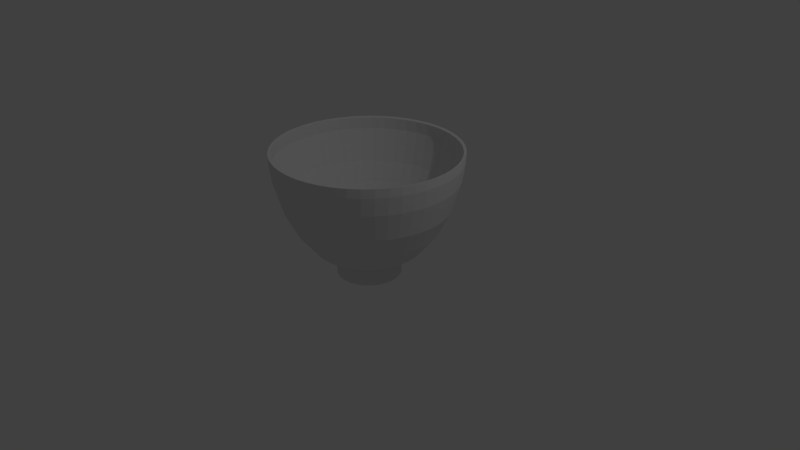 # Source: chawan4.blend  (saved by Blender 2.78.0; exported with 4.5.12 LTS)
import bpy
from mathutils import Matrix  # noqa: F401  (used for matrix-valued properties, if any)

bpy.ops.wm.read_factory_settings(use_empty=True)
scene = bpy.context.scene
scene.name = 'Scene'

# ---- collections
col_collection_1 = bpy.data.collections.new('Collection 1'); scene.collection.children.link(col_collection_1)

# ---- world
world_world = bpy.data.worlds.new('World'); scene.world = world_world
world_world.color = (0.05088, 0.05088, 0.05088)
world_world.use_sun_shadow = False
world_world.sun_shadow_jitter_overblur = 0.0
world_world.cycles.sampling_method = 'MANUAL'

# ---- cameras
cam_camera = bpy.data.cameras.new('Camera')
cam_camera.clip_end = 100.0
cam_camera.lens = 35.0
cam_camera.sensor_width = 32.0
cam_camera.sensor_height = 18.0
cam_camera.ortho_scale = 7.314
cam_camera.dof.focus_distance = 0.0
cam_camera.dof.aperture_fstop = 128.0

# ---- lights
light_lamp = bpy.data.lights.new('Lamp', 'POINT')
light_lamp.transmission_factor = 0.0
light_lamp.cutoff_distance = 30.0
light_lamp.energy = 100.0
light_lamp.shadow_buffer_clip_start = 1.001
light_lamp.shadow_soft_size = 0.1
light_lamp.shadow_maximum_resolution = 0.006
light_lamp.use_absolute_resolution = True

# ---- meshes
me_torus = bpy.data.meshes.new('Torus')
me_torus.from_pydata([(1.167, -9.687e-09, -0.1641), (1.201, -2.692e-09, 0.06836), (1.204, -1.491e-09, 0.1844), (1.169, -3.281e-09, 0.1724), (1.179, -8.438e-09, 0.0168), (0.8549, -4.838e-08, -0.8559), (0.7237, -4.702e-08, -1.037), (0.521, -3.819e-08, -1.191), (0.2911, -2.309e-08, -1.279), (0.00337, -6.969e-11, -1.4), (0.09746, -1.926e-08, -1.373), (0.2348, -3.057e-08, -1.324), (1.157, 0.1523, -0.1641), (1.191, 0.1568, 0.06836), (1.194, 0.1571, 0.1844), (1.159, 0.1526, 0.1724), (1.169, 0.1539, 0.0168), (0.8476, 0.1116, -0.8559), (0.7175, 0.09447, -1.037), (0.5166, 0.06801, -1.191), (0.2886, 0.038, -1.279), (0.003341, 0.0004398, -1.4), (0.09662, 0.01272, -1.373), (0.2327, 0.03064, -1.324), (1.127, 0.302, -0.1641), (1.16, 0.3109, 0.06836), (1.163, 0.3116, 0.1844), (1.13, 0.3027, 0.1724), (1.139, 0.3052, 0.0168), (0.8258, 0.2213, -0.8559), (0.6991, 0.1873, -1.037), (0.5033, 0.1349, -1.191), (0.2812, 0.07534, -1.279), (0.003255, 0.0008721, -1.4), (0.09414, 0.02522, -1.373), (0.2268, 0.06076, -1.324), (1.078, 0.4466, -0.1641), (1.11, 0.4596, 0.06836), (1.112, 0.4607, 0.1844), (1.08, 0.4475, 0.1724), (1.09, 0.4513, 0.0168), (0.7898, 0.3272, -0.8559), (0.6686, 0.277, -1.037), (0.4814, 0.1994, -1.191), (0.2689, 0.1114, -1.279), (0.003113, 0.00129, -1.4), (0.09004, 0.0373, -1.373), (0.2169, 0.08984, -1.324), (1.011, 0.5835, -0.1641), (1.04, 0.6006, 0.06836), (1.043, 0.6019, 0.1844), (1.013, 0.5847, 0.1724), (1.021, 0.5896, 0.0168), (0.7404, 0.4275, -0.8559), (0.6268, 0.3619, -1.037), (0.4512, 0.2605, -1.191), (0.2521, 0.1456, -1.279), (0.002918, 0.001685, -1.4), (0.0844, 0.04873, -1.373), (0.2033, 0.1174, -1.324), (0.9258, 0.7104, -0.1641), (0.9529, 0.7312, 0.06836), (0.9551, 0.7329, 0.1844), (0.9278, 0.7119, 0.1724), (0.9356, 0.7179, 0.0168), (0.6782, 0.5204, -0.8559), (0.5742, 0.4406, -1.037), (0.4134, 0.3172, -1.191), (0.231, 0.1772, -1.279), (0.002673, 0.002051, -1.4), (0.07732, 0.05933, -1.373), (0.1862, 0.1429, -1.324), (0.8251, 0.8251, -0.1641), (0.8493, 0.8493, 0.06836), (0.8513, 0.8513, 0.1844), (0.8269, 0.8269, 0.1724), (0.8339, 0.8339, 0.0168), (0.6045, 0.6045, -0.8559), (0.5118, 0.5118, -1.037), (0.3684, 0.3684, -1.191), (0.2058, 0.2058, -1.279), (0.002383, 0.002383, -1.4), (0.06891, 0.06891, -1.373), (0.166, 0.166, -1.324), (0.7104, 0.9258, -0.1641), (0.7312, 0.9529, 0.06836), (0.7329, 0.9551, 0.1844), (0.7119, 0.9278, 0.1724), (0.7179, 0.9356, 0.0168), (0.5204, 0.6782, -0.8559), (0.4406, 0.5742, -1.037), (0.3172, 0.4134, -1.191), (0.1772, 0.231, -1.279), (0.002051, 0.002673, -1.4), (0.05933, 0.07732, -1.373), (0.1429, 0.1862, -1.324), (0.5835, 1.011, -0.1641), (0.6006, 1.04, 0.06836), (0.6019, 1.043, 0.1844), (0.5847, 1.013, 0.1724), (0.5896, 1.021, 0.0168), (0.4275, 0.7404, -0.8559), (0.3619, 0.6268, -1.037), (0.2605, 0.4512, -1.191), (0.1456, 0.2521, -1.279), (0.001685, 0.002918, -1.4), (0.04873, 0.0844, -1.373), (0.1174, 0.2033, -1.324), (0.4466, 1.078, -0.1641), (0.4596, 1.11, 0.06836), (0.4607, 1.112, 0.1844), (0.4475, 1.08, 0.1724), (0.4513, 1.09, 0.0168), (0.3272, 0.7898, -0.8559), (0.277, 0.6686, -1.037), (0.1994, 0.4814, -1.191), (0.1114, 0.2689, -1.279), (0.00129, 0.003113, -1.4), (0.0373, 0.09004, -1.373), (0.08984, 0.2169, -1.324), (0.302, 1.127, -0.1641), (0.3109, 1.16, 0.06836), (0.3116, 1.163, 0.1844), (0.3027, 1.13, 0.1724), (0.3052, 1.139, 0.0168), (0.2213, 0.8258, -0.8559), (0.1873, 0.6991, -1.037), (0.1349, 0.5033, -1.191), (0.07534, 0.2812, -1.279), (0.0008721, 0.003255, -1.4), (0.02522, 0.09414, -1.373), (0.06076, 0.2268, -1.324), (0.1523, 1.157, -0.1641), (0.1568, 1.191, 0.06836), (0.1571, 1.194, 0.1844), (0.1526, 1.159, 0.1724), (0.1539, 1.169, 0.0168), (0.1116, 0.8476, -0.8559), (0.09447, 0.7175, -1.037), (0.06801, 0.5166, -1.191), (0.038, 0.2886, -1.279), (0.0004398, 0.003341, -1.4), (0.01272, 0.09662, -1.373), (0.03064, 0.2327, -1.324), (5.036e-08, 1.167, -0.1641), (1.168e-07, 1.201, 0.06836), (1.302e-07, 1.204, 0.1844), (1.102e-07, 1.169, 0.1724), (1.39e-07, 1.179, 0.0168), (6.991e-08, 0.8549, -0.8559), (8.44e-08, 0.7237, -1.037), (2.84e-08, 0.521, -1.191), (-1.159e-08, 0.2911, -1.279), (4.716e-10, 0.00337, -1.4), (-2.419e-08, 0.09746, -1.373), (-2.925e-08, 0.2348, -1.324), (-0.1523, 1.157, -0.1641), (-0.1568, 1.191, 0.06836), (-0.1571, 1.194, 0.1844), (-0.1526, 1.159, 0.1724), (-0.1539, 1.169, 0.0168), (-0.1116, 0.8476, -0.8559), (-0.09447, 0.7175, -1.037), (-0.06801, 0.5166, -1.191), (-0.038, 0.2886, -1.279), (-0.0004398, 0.003341, -1.4), (-0.01272, 0.09662, -1.373), (-0.03064, 0.2327, -1.324), (-0.302, 1.127, -0.1641), (-0.3109, 1.16, 0.06836), (-0.3116, 1.163, 0.1844), (-0.3027, 1.13, 0.1724), (-0.3052, 1.139, 0.0168), (-0.2213, 0.8258, -0.8559), (-0.1873, 0.6991, -1.037), (-0.1349, 0.5033, -1.191), (-0.07534, 0.2812, -1.279), (-0.0008721, 0.003255, -1.4), (-0.02522, 0.09414, -1.373), (-0.06076, 0.2268, -1.324), (-0.4466, 1.078, -0.1641), (-0.4596, 1.11, 0.06836), (-0.4607, 1.112, 0.1844), (-0.4475, 1.08, 0.1724), (-0.4513, 1.09, 0.0168), (-0.3272, 0.7898, -0.8559), (-0.277, 0.6686, -1.037), (-0.1994, 0.4814, -1.191), (-0.1114, 0.2689, -1.279), (-0.00129, 0.003113, -1.4), (-0.0373, 0.09004, -1.373), (-0.08984, 0.2169, -1.324), (-0.5835, 1.011, -0.1641), (-0.6006, 1.04, 0.06836), (-0.6019, 1.043, 0.1844), (-0.5847, 1.013, 0.1724), (-0.5896, 1.021, 0.0168), (-0.4275, 0.7404, -0.8559), (-0.3619, 0.6268, -1.037), (-0.2605, 0.4512, -1.191), (-0.1456, 0.2521, -1.279), (-0.001685, 0.002918, -1.4), (-0.04873, 0.0844, -1.373), (-0.1174, 0.2033, -1.324), (-0.7104, 0.9258, -0.1641), (-0.7312, 0.9529, 0.06836), (-0.7329, 0.9551, 0.1844), (-0.7119, 0.9278, 0.1724), (-0.7179, 0.9356, 0.0168), (-0.5204, 0.6782, -0.8559), (-0.4406, 0.5742, -1.037), (-0.3172, 0.4134, -1.191), (-0.1772, 0.231, -1.279), (-0.002051, 0.002673, -1.4), (-0.05933, 0.07732, -1.373), (-0.1429, 0.1862, -1.324), (-0.8251, 0.8251, -0.1641), (-0.8493, 0.8493, 0.06836), (-0.8513, 0.8513, 0.1844), (-0.8269, 0.8269, 0.1724), (-0.8339, 0.8339, 0.0168), (-0.6045, 0.6045, -0.8559), (-0.5118, 0.5118, -1.037), (-0.3684, 0.3684, -1.191), (-0.2058, 0.2058, -1.279), (-0.002383, 0.002383, -1.4), (-0.06891, 0.06891, -1.373), (-0.166, 0.166, -1.324), (-0.9258, 0.7104, -0.1641), (-0.9529, 0.7312, 0.06836), (-0.9551, 0.7329, 0.1844), (-0.9278, 0.7119, 0.1724), (-0.9356, 0.7179, 0.0168), (-0.6782, 0.5204, -0.8559), (-0.5742, 0.4406, -1.037), (-0.4134, 0.3172, -1.191), (-0.231, 0.1772, -1.279), (-0.002673, 0.002051, -1.4), (-0.07732, 0.05933, -1.373), (-0.1862, 0.1429, -1.324), (-1.011, 0.5835, -0.1641), (-1.04, 0.6006, 0.06836), (-1.043, 0.6019, 0.1844), (-1.013, 0.5847, 0.1724), (-1.021, 0.5896, 0.0168), (-0.7404, 0.4275, -0.8559), (-0.6268, 0.3619, -1.037), (-0.4512, 0.2605, -1.191), (-0.2521, 0.1456, -1.279), (-0.002918, 0.001685, -1.4), (-0.0844, 0.04873, -1.373), (-0.2033, 0.1174, -1.324), (-1.078, 0.4466, -0.1641), (-1.11, 0.4596, 0.06836), (-1.112, 0.4607, 0.1844), (-1.08, 0.4475, 0.1724), (-1.09, 0.4513, 0.0168), (-0.7898, 0.3272, -0.8559), (-0.6686, 0.277, -1.037), (-0.4814, 0.1994, -1.191), (-0.2689, 0.1114, -1.279), (-0.003113, 0.00129, -1.4), (-0.09004, 0.0373, -1.373), (-0.2169, 0.08984, -1.324), (-1.127, 0.302, -0.1641), (-1.16, 0.3109, 0.06836), (-1.163, 0.3116, 0.1844), (-1.13, 0.3027, 0.1724), (-1.139, 0.3052, 0.0168), (-0.8258, 0.2213, -0.8559), (-0.6991, 0.1873, -1.037), (-0.5033, 0.1349, -1.191), (-0.2812, 0.07534, -1.279), (-0.003255, 0.0008721, -1.4), (-0.09414, 0.02522, -1.373), (-0.2268, 0.06076, -1.324), (-1.157, 0.1523, -0.1641), (-1.191, 0.1568, 0.06836), (-1.194, 0.1571, 0.1844), (-1.159, 0.1526, 0.1724), (-1.169, 0.1539, 0.0168), (-0.8476, 0.1116, -0.8559), (-0.7175, 0.09447, -1.037), (-0.5166, 0.06801, -1.191), (-0.2886, 0.038, -1.279), (-0.003341, 0.0004398, -1.4), (-0.09663, 0.01272, -1.373), (-0.2327, 0.03064, -1.324), (-1.167, 9.233e-08, -0.1641), (-1.201, 1.023e-07, 0.06836), (-1.204, 1.038e-07, 0.1844), (-1.169, 9.896e-08, 0.1724), (-1.179, 9.466e-08, 0.0168), (-0.8549, 2.636e-08, -0.8559), (-0.7237, 1.626e-08, -1.037), (-0.521, 7.366e-09, -1.191), (-0.2911, 2.363e-09, -1.279), (-0.00337, 2.249e-10, -1.4), (-0.09746, -1.074e-08, -1.373), (-0.2348, -1.005e-08, -1.324), (-1.157, -0.1523, -0.1641), (-1.191, -0.1568, 0.06836), (-1.194, -0.1571, 0.1844), (-1.159, -0.1526, 0.1724), (-1.169, -0.1539, 0.0168), (-0.8476, -0.1116, -0.8559), (-0.7175, -0.09447, -1.037), (-0.5166, -0.06801, -1.191), (-0.2886, -0.038, -1.279), (-0.003341, -0.0004398, -1.4), (-0.09663, -0.01272, -1.373), (-0.2327, -0.03064, -1.324), (-1.127, -0.302, -0.1641), (-1.16, -0.3109, 0.06836), (-1.163, -0.3116, 0.1844), (-1.13, -0.3027, 0.1724), (-1.139, -0.3052, 0.0168), (-0.8258, -0.2213, -0.8559), (-0.6991, -0.1873, -1.037), (-0.5033, -0.1349, -1.191), (-0.2812, -0.07534, -1.279), (-0.003255, -0.0008721, -1.4), (-0.09414, -0.02522, -1.373), (-0.2268, -0.06076, -1.324), (-1.078, -0.4466, -0.1641), (-1.11, -0.4596, 0.06836), (-1.112, -0.4607, 0.1844), (-1.08, -0.4475, 0.1724), (-1.09, -0.4513, 0.0168), (-0.7898, -0.3272, -0.8559), (-0.6686, -0.277, -1.037), (-0.4814, -0.1994, -1.191), (-0.2689, -0.1114, -1.279), (-0.003113, -0.00129, -1.4), (-0.09004, -0.0373, -1.373), (-0.2169, -0.08984, -1.324), (-1.011, -0.5835, -0.1641), (-1.04, -0.6006, 0.06836), (-1.043, -0.6019, 0.1844), (-1.013, -0.5847, 0.1724), (-1.021, -0.5896, 0.0168), (-0.7404, -0.4275, -0.8559), (-0.6268, -0.3619, -1.037), (-0.4512, -0.2605, -1.191), (-0.2521, -0.1456, -1.279), (-0.002918, -0.001685, -1.4), (-0.0844, -0.04873, -1.373), (-0.2033, -0.1174, -1.324), (-0.9258, -0.7104, -0.1641), (-0.9529, -0.7312, 0.06836), (-0.9551, -0.7329, 0.1844), (-0.9278, -0.7119, 0.1724), (-0.9356, -0.7179, 0.0168), (-0.6782, -0.5204, -0.8559), (-0.5742, -0.4406, -1.037), (-0.4134, -0.3172, -1.191), (-0.231, -0.1772, -1.279), (-0.002673, -0.002051, -1.4), (-0.07732, -0.05933, -1.373), (-0.1862, -0.1429, -1.324), (-0.8251, -0.8251, -0.1641), (-0.8493, -0.8493, 0.06836), (-0.8513, -0.8513, 0.1844), (-0.8269, -0.8269, 0.1724), (-0.8339, -0.8339, 0.0168), (-0.6045, -0.6045, -0.8559), (-0.5118, -0.5118, -1.037), (-0.3684, -0.3684, -1.191), (-0.2058, -0.2058, -1.279), (-0.002383, -0.002383, -1.4), (-0.06891, -0.06891, -1.373), (-0.166, -0.166, -1.324), (-0.7104, -0.9258, -0.1641), (-0.7312, -0.9529, 0.06836), (-0.7329, -0.9551, 0.1844), (-0.7119, -0.9278, 0.1724), (-0.7179, -0.9356, 0.0168), (-0.5204, -0.6782, -0.8559), (-0.4406, -0.5742, -1.037), (-0.3172, -0.4134, -1.191), (-0.1772, -0.231, -1.279), (-0.002051, -0.002673, -1.4), (-0.05933, -0.07732, -1.373), (-0.1429, -0.1862, -1.324), (-0.5835, -1.011, -0.1641), (-0.6006, -1.04, 0.06836), (-0.6019, -1.043, 0.1844), (-0.5847, -1.013, 0.1724), (-0.5896, -1.021, 0.0168), (-0.4275, -0.7404, -0.8559), (-0.3619, -0.6268, -1.037), (-0.2605, -0.4512, -1.191), (-0.1456, -0.2521, -1.279), (-0.001685, -0.002918, -1.4), (-0.04873, -0.0844, -1.373), (-0.1174, -0.2033, -1.324), (-0.4466, -1.078, -0.1641), (-0.4596, -1.11, 0.06836), (-0.4607, -1.112, 0.1844), (-0.4475, -1.08, 0.1724), (-0.4513, -1.09, 0.0168), (-0.3272, -0.7898, -0.8559), (-0.277, -0.6686, -1.037), (-0.1994, -0.4814, -1.191), (-0.1114, -0.2689, -1.279), (-0.00129, -0.003113, -1.4), (-0.0373, -0.09004, -1.373), (-0.08984, -0.2169, -1.324), (-0.302, -1.127, -0.1641), (-0.3109, -1.16, 0.06836), (-0.3116, -1.163, 0.1844), (-0.3027, -1.13, 0.1724), (-0.3052, -1.139, 0.0168), (-0.2213, -0.8258, -0.8559), (-0.1873, -0.6991, -1.037), (-0.1349, -0.5033, -1.191), (-0.07534, -0.2812, -1.279), (-0.0008721, -0.003255, -1.4), (-0.02522, -0.09414, -1.373), (-0.06076, -0.2268, -1.324), (-0.1523, -1.157, -0.1641), (-0.1568, -1.191, 0.06836), (-0.1571, -1.194, 0.1844), (-0.1526, -1.159, 0.1724), (-0.1539, -1.169, 0.0168), (-0.1116, -0.8476, -0.8559), (-0.09447, -0.7175, -1.037), (-0.06801, -0.5166, -1.191), (-0.038, -0.2886, -1.279), (-0.0004398, -0.003341, -1.4), (-0.01272, -0.09662, -1.373), (-0.03064, -0.2327, -1.324), (5.036e-08, -1.167, -0.1641), (1.168e-07, -1.201, 0.06836), (1.302e-07, -1.204, 0.1844), (1.102e-07, -1.169, 0.1724), (1.39e-07, -1.179, 0.0168), (6.991e-08, -0.8549, -0.8559), (8.44e-08, -0.7237, -1.037), (2.84e-08, -0.521, -1.191), (-1.159e-08, -0.2911, -1.279), (4.716e-10, -0.00337, -1.4), (-2.419e-08, -0.09746, -1.373), (-2.925e-08, -0.2348, -1.324), (0.1523, -1.157, -0.1641), (0.1568, -1.191, 0.06836), (0.1571, -1.194, 0.1844), (0.1526, -1.159, 0.1724), (0.1539, -1.169, 0.0168), (0.1116, -0.8476, -0.8559), (0.09447, -0.7175, -1.037), (0.06801, -0.5166, -1.191), (0.038, -0.2886, -1.279), (0.0004398, -0.003341, -1.4), (0.01272, -0.09662, -1.373), (0.03064, -0.2327, -1.324), (0.302, -1.127, -0.1641), (0.3109, -1.16, 0.06836), (0.3116, -1.163, 0.1844), (0.3027, -1.13, 0.1724), (0.3052, -1.139, 0.0168), (0.2213, -0.8258, -0.8559), (0.1873, -0.6991, -1.037), (0.1349, -0.5033, -1.191), (0.07534, -0.2812, -1.279), (0.0008721, -0.003255, -1.4), (0.02522, -0.09414, -1.373), (0.06076, -0.2268, -1.324), (0.4466, -1.078, -0.1641), (0.4596, -1.11, 0.06836), (0.4607, -1.112, 0.1844), (0.4475, -1.08, 0.1724), (0.4513, -1.09, 0.0168), (0.3272, -0.7898, -0.8559), (0.277, -0.6686, -1.037), (0.1994, -0.4814, -1.191), (0.1114, -0.2689, -1.279), (0.00129, -0.003113, -1.4), (0.0373, -0.09004, -1.373), (0.08984, -0.2169, -1.324), (0.5835, -1.011, -0.1641), (0.6006, -1.04, 0.06836), (0.6019, -1.043, 0.1844), (0.5847, -1.013, 0.1724), (0.5896, -1.021, 0.0168), (0.4275, -0.7404, -0.8559), (0.3619, -0.6268, -1.037), (0.2605, -0.4512, -1.191), (0.1456, -0.2521, -1.279), (0.001685, -0.002918, -1.4), (0.04873, -0.0844, -1.373), (0.1174, -0.2033, -1.324), (0.7104, -0.9258, -0.1641), (0.7312, -0.9529, 0.06836), (0.7329, -0.9551, 0.1844), (0.7119, -0.9278, 0.1724), (0.7179, -0.9356, 0.0168), (0.5204, -0.6782, -0.8559), (0.4406, -0.5742, -1.037), (0.3172, -0.4134, -1.191), (0.1772, -0.231, -1.279), (0.002051, -0.002673, -1.4), (0.05933, -0.07732, -1.373), (0.1429, -0.1862, -1.324), (0.8251, -0.8251, -0.1641), (0.8493, -0.8493, 0.06836), (0.8513, -0.8513, 0.1844), (0.8269, -0.8269, 0.1724), (0.8339, -0.8339, 0.0168), (0.6045, -0.6045, -0.8559), (0.5118, -0.5118, -1.037), (0.3684, -0.3684, -1.191), (0.2058, -0.2058, -1.279), (0.002383, -0.002383, -1.4), (0.06891, -0.06891, -1.373), (0.166, -0.166, -1.324), (0.9258, -0.7104, -0.1641), (0.9529, -0.7312, 0.06836), (0.9551, -0.7329, 0.1844), (0.9278, -0.7119, 0.1724), (0.9356, -0.7179, 0.0168), (0.6782, -0.5204, -0.8559), (0.5742, -0.4406, -1.037), (0.4134, -0.3172, -1.191), (0.231, -0.1772, -1.279), (0.002673, -0.002051, -1.4), (0.07732, -0.05933, -1.373), (0.1862, -0.1429, -1.324), (1.011, -0.5835, -0.1641), (1.04, -0.6006, 0.06836), (1.043, -0.6019, 0.1844), (1.013, -0.5847, 0.1724), (1.021, -0.5896, 0.0168), (0.7404, -0.4275, -0.8559), (0.6268, -0.3619, -1.037), (0.4512, -0.2605, -1.191), (0.2521, -0.1456, -1.279), (0.002918, -0.001685, -1.4), (0.0844, -0.04873, -1.373), (0.2033, -0.1174, -1.324), (1.078, -0.4466, -0.1641), (1.11, -0.4596, 0.06836), (1.112, -0.4607, 0.1844), (1.08, -0.4475, 0.1724), (1.09, -0.4513, 0.0168), (0.7898, -0.3272, -0.8559), (0.6686, -0.277, -1.037), (0.4814, -0.1994, -1.191), (0.2689, -0.1114, -1.279), (0.003113, -0.00129, -1.4), (0.09004, -0.0373, -1.373), (0.2169, -0.08984, -1.324), (1.127, -0.302, -0.1641), (1.16, -0.3109, 0.06836), (1.163, -0.3116, 0.1844), (1.13, -0.3027, 0.1724), (1.139, -0.3052, 0.0168), (0.8258, -0.2213, -0.8559), (0.6991, -0.1873, -1.037), (0.5033, -0.1349, -1.191), (0.2812, -0.07534, -1.279), (0.003255, -0.0008721, -1.4), (0.09414, -0.02522, -1.373), (0.2268, -0.06076, -1.324), (1.157, -0.1523, -0.1641), (1.191, -0.1568, 0.06836), (1.194, -0.1571, 0.1844), (1.159, -0.1526, 0.1724), (1.169, -0.1539, 0.0168), (0.8476, -0.1116, -0.8559), (0.7175, -0.09447, -1.037), (0.5166, -0.06801, -1.191), (0.2886, -0.038, -1.279), (0.003341, -0.0004398, -1.4), (0.09662, -0.01272, -1.373), (0.2327, -0.03064, -1.324), (0.4793, 0.1284, -1.227), (0.4585, -0.1899, -1.227), (-0.3021, -0.3937, -1.227), (0.2481, 0.4298, -1.227), (-0.1899, -0.4585, -1.227), (0.3021, 0.3937, -1.227), (-0.4793, -0.1284, -1.227), (0.4585, 0.1899, -1.227), (0.06477, -0.492, -1.227), (-0.3937, 0.3021, -1.227), (0.3509, -0.3509, -1.227), (1.445e-10, -0.4963, -1.227), (0.4793, -0.1284, -1.227), (-0.4793, 0.1284, -1.227), (0.1899, 0.4585, -1.227), (-0.4585, -0.1899, -1.227), (-0.06477, 0.492, -1.227), (-0.3509, 0.3509, -1.227), (0.4298, 0.2481, -1.227), (0.3021, -0.3937, -1.227), (-0.06477, -0.492, -1.227), (-0.2481, -0.4298, -1.227), (-0.3021, 0.3937, -1.227), (0.492, -0.06477, -1.227), (-0.492, 0.06477, -1.227), (-0.4298, -0.2481, -1.227), (-0.3937, -0.3021, -1.227), (-0.4963, 8.406e-09, -1.227), (0.4963, -3.498e-08, -1.227), (0.1284, 0.4793, -1.227), (1.445e-10, 0.4963, -1.227), (0.2481, -0.4298, -1.227), (-0.3509, -0.3509, -1.227), (0.1899, -0.4585, -1.227), (0.3937, 0.3021, -1.227), (0.3937, -0.3021, -1.227), (-0.1899, 0.4585, -1.227), (-0.4585, 0.1899, -1.227), (-0.2481, 0.4298, -1.227), (-0.1284, -0.4793, -1.227), (-0.492, -0.06477, -1.227), (0.492, 0.06477, -1.227), (0.3509, 0.3509, -1.227), (0.4298, -0.2481, -1.227), (-0.1284, 0.4793, -1.227), (0.1284, -0.4793, -1.227), (-0.4298, 0.2481, -1.227), (0.06477, 0.492, -1.227), (0.6719, 0.18, -1.105), (0.6427, -0.2662, -1.105), (-0.4235, -0.5519, -1.105), (0.3478, 0.6024, -1.105), (-0.2662, -0.6427, -1.105), (0.4235, 0.5519, -1.105), (-0.6719, -0.18, -1.105), (0.6427, 0.2662, -1.105), (0.0908, -0.6897, -1.105), (-0.5519, 0.4235, -1.105), (0.4919, -0.4919, -1.105), (1.918e-08, -0.6956, -1.105), (0.6719, -0.18, -1.105), (-0.6719, 0.18, -1.105), (0.2662, 0.6427, -1.105), (-0.6427, -0.2662, -1.105), (-0.0908, 0.6897, -1.105), (-0.4919, 0.4919, -1.105), (0.6024, 0.3478, -1.105), (0.4235, -0.5519, -1.105), (-0.0908, -0.6897, -1.105), (-0.3478, -0.6024, -1.105), (-0.4235, 0.5519, -1.105), (0.6897, -0.0908, -1.105), (-0.6897, 0.0908, -1.105), (-0.6024, -0.3478, -1.105), (-0.5519, -0.4235, -1.105), (-0.6956, 2.351e-08, -1.105), (0.6956, -3.731e-08, -1.105), (0.18, 0.6719, -1.105), (1.918e-08, 0.6956, -1.105), (0.3478, -0.6024, -1.105), (-0.4919, -0.4919, -1.105), (0.2662, -0.6427, -1.105), (0.5519, 0.4235, -1.105), (0.5519, -0.4235, -1.105), (-0.2662, 0.6427, -1.105), (-0.6427, 0.2662, -1.105), (-0.3478, 0.6024, -1.105), (-0.18, -0.6719, -1.105), (-0.6897, -0.0908, -1.105), (0.6897, 0.0908, -1.105), (0.4919, 0.4919, -1.105), (0.6024, -0.3478, -1.105), (-0.18, 0.6719, -1.105), (0.18, -0.6719, -1.105), (-0.6024, 0.3478, -1.105), (0.0908, 0.6897, -1.105), (0.8862, 0.2375, -0.8254), (0.8477, -0.3511, -0.8254), (-0.5585, -0.7279, -0.8254), (0.4588, 0.7946, -0.8254), (-0.3511, -0.8477, -0.8254), (0.5585, 0.7279, -0.8254), (-0.8862, -0.2375, -0.8254), (0.8477, 0.3511, -0.8254), (0.1198, -0.9097, -0.8254), (-0.7279, 0.5585, -0.8254), (0.6488, -0.6488, -0.8254), (4.287e-08, -0.9175, -0.8254), (0.8862, -0.2375, -0.8254), (-0.8862, 0.2375, -0.8254), (0.3511, 0.8477, -0.8254), (-0.8477, -0.3511, -0.8254), (-0.1198, 0.9097, -0.8254), (-0.6488, 0.6488, -0.8254), (0.7946, 0.4588, -0.8254), (0.5585, -0.7279, -0.8254), (-0.1198, -0.9097, -0.8254), (-0.4588, -0.7946, -0.8254), (-0.5585, 0.7279, -0.8254), (0.9097, -0.1198, -0.8254), (-0.9097, 0.1198, -0.8254), (-0.7946, -0.4588, -0.8254), (-0.7279, -0.5585, -0.8254), (-0.9175, 5.701e-08, -0.8254), (0.9175, -2.32e-08, -0.8254), (0.2375, 0.8862, -0.8254), (4.287e-08, 0.9175, -0.8254), (0.4588, -0.7946, -0.8254), (-0.6488, -0.6488, -0.8254), (0.3511, -0.8477, -0.8254), (0.7279, 0.5585, -0.8254), (0.7279, -0.5585, -0.8254), (-0.3511, 0.8477, -0.8254), (-0.8477, 0.3511, -0.8254), (-0.4588, 0.7946, -0.8254), (-0.2375, -0.8862, -0.8254), (-0.9097, -0.1198, -0.8254), (0.9097, 0.1198, -0.8254), (0.6488, 0.6488, -0.8254), (0.7946, -0.4588, -0.8254), (-0.2375, 0.8862, -0.8254), (0.2375, -0.8862, -0.8254), (-0.7946, 0.4588, -0.8254), (0.1198, 0.9097, -0.8254), (1.028, 0.2755, -0.5237), (0.9836, -0.4074, -0.5237), (-0.6481, -0.8446, -0.5237), (0.5323, 0.922, -0.5237), (-0.4074, -0.9836, -0.5237), (0.6481, 0.8446, -0.5237), (-1.028, -0.2755, -0.5237), (0.9836, 0.4074, -0.5237), (0.139, -1.056, -0.5237), (-0.8446, 0.6481, -0.5237), (0.7528, -0.7528, -0.5237), (4.135e-08, -1.065, -0.5237), (1.028, -0.2755, -0.5237), (-1.028, 0.2755, -0.5237), (0.4074, 0.9836, -0.5237), (-0.9836, -0.4074, -0.5237), (-0.139, 1.056, -0.5237), (-0.7528, 0.7528, -0.5237), (0.922, 0.5323, -0.5237), (0.6481, -0.8446, -0.5237), (-0.139, -1.056, -0.5237), (-0.5323, -0.922, -0.5237), (-0.6481, 0.8446, -0.5237), (1.056, -0.139, -0.5237), (-1.056, 0.139, -0.5237), (-0.922, -0.5323, -0.5237), (-0.8446, -0.6481, -0.5237), (-1.065, 7.717e-08, -0.5237), (1.065, -1.59e-08, -0.5237), (0.2755, 1.028, -0.5237), (4.135e-08, 1.065, -0.5237), (0.5323, -0.922, -0.5237), (-0.7528, -0.7528, -0.5237), (0.4074, -0.9836, -0.5237), (0.8446, 0.6481, -0.5237), (0.8446, -0.6481, -0.5237), (-0.4074, 0.9836, -0.5237), (-0.9836, 0.4074, -0.5237), (-0.5323, 0.922, -0.5237), (-0.2755, -1.028, -0.5237), (-1.056, -0.139, -0.5237), (1.056, 0.139, -0.5237), (0.7528, 0.7528, -0.5237), (0.922, -0.5323, -0.5237), (-0.2755, 1.028, -0.5237), (0.2755, -1.028, -0.5237), (-0.922, 0.5323, -0.5237), (0.139, 1.056, -0.5237), (0.956, 0.1259, -0.6547), (-0.956, -0.1259, -0.6547), (0.2496, 0.9314, -0.6547), (0.6818, -0.6818, -0.6547), (0.587, 0.765, -0.6547), (0.8351, -0.4821, -0.6547), (-0.765, 0.587, -0.6547), (-0.2496, 0.9314, -0.6547), (-0.4821, -0.8351, -0.6547), (-0.9314, -0.2496, -0.6547), (-0.6818, 0.6818, -0.6547), (0.8908, -0.369, -0.6547), (0.1259, -0.956, -0.6547), (-0.6818, -0.6818, -0.6547), (-0.8908, 0.369, -0.6547), (0.9314, 0.2496, -0.6547), (-0.8908, -0.369, -0.6547), (0.8908, 0.369, -0.6547), (8.673e-08, 0.9642, -0.6547), (0.587, -0.765, -0.6547), (0.9314, -0.2496, -0.6547), (8.673e-08, -0.9642, -0.6547), (-0.587, 0.765, -0.6547), (-0.1259, 0.956, -0.6547), (-0.9314, 0.2496, -0.6547), (-0.587, -0.765, -0.6547), (-0.8351, -0.4821, -0.6547), (0.4821, 0.8351, -0.6547), (-0.2496, -0.9314, -0.6547), (0.8351, 0.4821, -0.6547), (0.956, -0.1259, -0.6547), (0.765, 0.587, -0.6547), (0.1259, 0.956, -0.6547), (0.4821, -0.8351, -0.6547), (0.369, -0.8908, -0.6547), (-0.1259, -0.956, -0.6547), (-0.956, 0.1259, -0.6547), (-0.4821, 0.8351, -0.6547), (-0.9642, 4.489e-08, -0.6547), (0.369, 0.8908, -0.6547), (0.9642, -3.94e-08, -0.6547), (-0.369, -0.8908, -0.6547), (0.6818, 0.6818, -0.6547), (-0.8351, 0.4821, -0.6547), (-0.765, -0.587, -0.6547), (0.765, -0.587, -0.6547), (-0.369, 0.8908, -0.6547), (0.2496, -0.9314, -0.6547), (1.063, 0.14, -0.4065), (-1.063, -0.14, -0.4065), (0.2776, 1.036, -0.4065), (0.7584, -0.7584, -0.4065), (0.6529, 0.8509, -0.4065), (0.9288, -0.5362, -0.4065), (-0.8509, 0.6529, -0.4065), (-0.2776, 1.036, -0.4065), (-0.5362, -0.9288, -0.4065), (-1.036, -0.2776, -0.4065), (-0.7584, 0.7584, -0.4065), (0.9909, -0.4104, -0.4065), (0.14, -1.063, -0.4065), (-0.7584, -0.7584, -0.4065), (-0.9909, 0.4104, -0.4065), (1.036, 0.2776, -0.4065), (-0.9909, -0.4104, -0.4065), (0.9909, 0.4104, -0.4065), (1.06e-07, 1.072, -0.4065), (0.6529, -0.8509, -0.4065), (1.036, -0.2776, -0.4065), (1.06e-07, -1.072, -0.4065), (-0.6529, 0.8509, -0.4065), (-0.14, 1.063, -0.4065), (-1.036, 0.2776, -0.4065), (-0.6529, -0.8509, -0.4065), (-0.9288, -0.5362, -0.4065), (0.5362, 0.9288, -0.4065), (-0.2776, -1.036, -0.4065), (0.9288, 0.5362, -0.4065), (1.063, -0.14, -0.4065), (0.8509, 0.6529, -0.4065), (0.14, 1.063, -0.4065), (0.5362, -0.9288, -0.4065), (0.4104, -0.9909, -0.4065), (-0.14, -1.063, -0.4065), (-1.063, 0.14, -0.4065), (-0.5362, 0.9288, -0.4065), (-1.072, 6.495e-08, -0.4065), (0.4104, 0.9909, -0.4065), (1.072, -2.882e-08, -0.4065), (-0.4104, -0.9909, -0.4065), (0.7584, 0.7584, -0.4065), (-0.9288, 0.5362, -0.4065), (-0.8509, -0.6529, -0.4065), (0.8509, -0.6529, -0.4065), (-0.4104, 0.9909, -0.4065), (0.2776, -1.036, -0.4065), (1.126, 0.1482, -0.1785), (-1.126, -0.1482, -0.1785), (0.2939, 1.097, -0.1785), (0.8029, -0.8029, -0.1785), (0.6912, 0.9008, -0.1785), (0.9834, -0.5677, -0.1785), (-0.9008, 0.6912, -0.1785), (-0.2939, 1.097, -0.1785), (-0.5677, -0.9834, -0.1785), (-1.097, -0.2939, -0.1785), (-0.8029, 0.8029, -0.1785), (1.049, -0.4345, -0.1785), (0.1482, -1.126, -0.1785), (-0.8029, -0.8029, -0.1785), (-1.049, 0.4345, -0.1785), (1.097, 0.2939, -0.1785), (-1.049, -0.4345, -0.1785), (1.049, 0.4345, -0.1785), (1.182e-07, 1.135, -0.1785), (0.6912, -0.9008, -0.1785), (1.097, -0.2939, -0.1785), (1.182e-07, -1.135, -0.1785), (-0.6912, 0.9008, -0.1785), (-0.1482, 1.126, -0.1785), (-1.097, 0.2939, -0.1785), (-0.6912, -0.9008, -0.1785), (-0.9834, -0.5677, -0.1785), (0.5677, 0.9834, -0.1785), (-0.2939, -1.097, -0.1785), (0.9834, 0.5677, -0.1785), (1.126, -0.1482, -0.1785), (0.9008, 0.6912, -0.1785), (0.1482, 1.126, -0.1785), (0.5677, -0.9834, -0.1785), (0.4345, -1.049, -0.1785), (-0.1482, -1.126, -0.1785), (-1.126, 0.1482, -0.1785), (-0.5677, 0.9834, -0.1785), (-1.135, 8.071e-08, -0.1785), (0.4345, 1.049, -0.1785), (1.135, -1.856e-08, -0.1785), (-0.4345, -1.049, -0.1785), (0.8029, 0.8029, -0.1785), (-0.9834, 0.5677, -0.1785), (-0.9008, -0.6912, -0.1785), (0.9008, -0.6912, -0.1785), (-0.4345, 1.049, -0.1785), (0.2939, -1.097, -0.1785)], [], [(0, 12, 13, 1), (1, 13, 14, 2), (2, 14, 15, 3), (3, 15, 16, 4), (808, 768, 17, 5), (5, 17, 18, 6), (6, 18, 19, 7), (7, 19, 20, 8), (8, 20, 21, 9), (9, 21, 22, 10), (10, 22, 23, 11), (604, 11, 23, 617), (12, 24, 25, 13), (13, 25, 26, 14), (14, 26, 27, 15), (15, 27, 28, 16), (768, 783, 29, 17), (17, 29, 30, 18), (18, 30, 31, 19), (19, 31, 32, 20), (20, 32, 33, 21), (21, 33, 34, 22), (22, 34, 35, 23), (761, 720, 24, 12), (24, 36, 37, 25), (25, 37, 38, 26), (26, 38, 39, 27), (27, 39, 40, 28), (783, 785, 41, 29), (29, 41, 42, 30), (30, 42, 43, 31), (31, 43, 44, 32), (32, 44, 45, 33), (33, 45, 46, 34), (34, 46, 47, 35), (720, 727, 36, 24), (36, 48, 49, 37), (37, 49, 50, 38), (38, 50, 51, 39), (39, 51, 52, 40), (785, 797, 53, 41), (41, 53, 54, 42), (42, 54, 55, 43), (43, 55, 56, 44), (44, 56, 57, 45), (45, 57, 58, 46), (46, 58, 59, 47), (727, 738, 48, 36), (48, 60, 61, 49), (49, 61, 62, 50), (50, 62, 63, 51), (51, 63, 64, 52), (797, 799, 65, 53), (53, 65, 66, 54), (54, 66, 67, 55), (55, 67, 68, 56), (56, 68, 69, 57), (57, 69, 70, 58), (58, 70, 71, 59), (738, 754, 60, 48), (60, 72, 73, 61), (61, 73, 74, 62), (62, 74, 75, 63), (63, 75, 76, 64), (799, 810, 77, 65), (65, 77, 78, 66), (66, 78, 79, 67), (67, 79, 80, 68), (68, 80, 81, 69), (69, 81, 82, 70), (70, 82, 83, 71), (754, 762, 72, 60), (72, 84, 85, 73), (73, 85, 86, 74), (74, 86, 87, 75), (75, 87, 88, 76), (810, 772, 89, 77), (77, 89, 90, 78), (78, 90, 91, 79), (79, 91, 92, 80), (80, 92, 93, 81), (81, 93, 94, 82), (82, 94, 95, 83), (762, 725, 84, 72), (84, 96, 97, 85), (85, 97, 98, 86), (86, 98, 99, 87), (87, 99, 100, 88), (772, 795, 101, 89), (89, 101, 102, 90), (90, 102, 103, 91), (91, 103, 104, 92), (92, 104, 105, 93), (93, 105, 106, 94), (94, 106, 107, 95), (725, 723, 96, 84), (96, 108, 109, 97), (97, 109, 110, 98), (98, 110, 111, 99), (99, 111, 112, 100), (795, 807, 113, 101), (101, 113, 114, 102), (102, 114, 115, 103), (103, 115, 116, 104), (104, 116, 117, 105), (105, 117, 118, 106), (106, 118, 119, 107), (723, 734, 108, 96), (108, 120, 121, 109), (109, 121, 122, 110), (110, 122, 123, 111), (111, 123, 124, 112), (807, 770, 125, 113), (113, 125, 126, 114), (114, 126, 127, 115), (115, 127, 128, 116), (116, 128, 129, 117), (117, 129, 130, 118), (118, 130, 131, 119), (734, 749, 120, 108), (120, 132, 133, 121), (121, 133, 134, 122), (122, 134, 135, 123), (123, 135, 136, 124), (770, 800, 137, 125), (125, 137, 138, 126), (126, 138, 139, 127), (127, 139, 140, 128), (128, 140, 141, 129), (129, 141, 142, 130), (130, 142, 143, 131), (749, 767, 132, 120), (132, 144, 145, 133), (133, 145, 146, 134), (134, 146, 147, 135), (135, 147, 148, 136), (800, 786, 149, 137), (137, 149, 150, 138), (138, 150, 151, 139), (139, 151, 152, 140), (140, 152, 153, 141), (141, 153, 154, 142), (142, 154, 155, 143), (767, 750, 144, 132), (144, 156, 157, 145), (145, 157, 158, 146), (146, 158, 159, 147), (147, 159, 160, 148), (786, 791, 161, 149), (149, 161, 162, 150), (150, 162, 163, 151), (151, 163, 164, 152), (152, 164, 165, 153), (153, 165, 166, 154), (154, 166, 167, 155), (750, 736, 156, 144), (156, 168, 169, 157), (157, 169, 170, 158), (158, 170, 171, 159), (159, 171, 172, 160), (791, 775, 173, 161), (161, 173, 174, 162), (162, 174, 175, 163), (163, 175, 176, 164), (164, 176, 177, 165), (165, 177, 178, 166), (166, 178, 179, 167), (736, 764, 168, 156), (168, 180, 181, 169), (169, 181, 182, 170), (170, 182, 183, 171), (171, 183, 184, 172), (775, 814, 185, 173), (173, 185, 186, 174), (174, 186, 187, 175), (175, 187, 188, 176), (176, 188, 189, 177), (177, 189, 190, 178), (178, 190, 191, 179), (764, 756, 180, 168), (180, 192, 193, 181), (181, 193, 194, 182), (182, 194, 195, 183), (183, 195, 196, 184), (814, 805, 197, 185), (185, 197, 198, 186), (186, 198, 199, 187), (187, 199, 200, 188), (188, 200, 201, 189), (189, 201, 202, 190), (190, 202, 203, 191), (756, 758, 192, 180), (192, 204, 205, 193), (193, 205, 206, 194), (194, 206, 207, 195), (195, 207, 208, 196), (805, 790, 209, 197), (197, 209, 210, 198), (198, 210, 211, 199), (199, 211, 212, 200), (200, 212, 213, 201), (201, 213, 214, 202), (202, 214, 215, 203), (758, 742, 204, 192), (204, 216, 217, 205), (205, 217, 218, 206), (206, 218, 219, 207), (207, 219, 220, 208), (790, 778, 221, 209), (209, 221, 222, 210), (210, 222, 223, 211), (211, 223, 224, 212), (212, 224, 225, 213), (213, 225, 226, 214), (214, 226, 227, 215), (742, 737, 216, 204), (216, 228, 229, 217), (217, 229, 230, 218), (218, 230, 231, 219), (219, 231, 232, 220), (778, 774, 233, 221), (221, 233, 234, 222), (222, 234, 235, 223), (223, 235, 236, 224), (224, 236, 237, 225), (225, 237, 238, 226), (226, 238, 239, 227), (737, 729, 228, 216), (228, 240, 241, 229), (229, 241, 242, 230), (230, 242, 243, 231), (231, 243, 244, 232), (774, 811, 245, 233), (233, 245, 246, 234), (234, 246, 247, 235), (235, 247, 248, 236), (236, 248, 249, 237), (237, 249, 250, 238), (238, 250, 251, 239), (729, 766, 240, 228), (240, 252, 253, 241), (241, 253, 254, 242), (242, 254, 255, 243), (243, 255, 256, 244), (811, 782, 257, 245), (245, 257, 258, 246), (246, 258, 259, 247), (247, 259, 260, 248), (248, 260, 261, 249), (249, 261, 262, 250), (250, 262, 263, 251), (766, 757, 252, 240), (252, 264, 265, 253), (253, 265, 266, 254), (254, 266, 267, 255), (255, 267, 268, 256), (782, 792, 269, 257), (257, 269, 270, 258), (258, 270, 271, 259), (259, 271, 272, 260), (260, 272, 273, 261), (261, 273, 274, 262), (262, 274, 275, 263), (757, 733, 264, 252), (264, 276, 277, 265), (265, 277, 278, 266), (266, 278, 279, 267), (267, 279, 280, 268), (792, 804, 281, 269), (269, 281, 282, 270), (270, 282, 283, 271), (271, 283, 284, 272), (272, 284, 285, 273), (273, 285, 286, 274), (274, 286, 287, 275), (733, 744, 276, 264), (276, 288, 289, 277), (277, 289, 290, 278), (278, 290, 291, 279), (279, 291, 292, 280), (804, 806, 293, 281), (281, 293, 294, 282), (282, 294, 295, 283), (283, 295, 296, 284), (284, 296, 297, 285), (285, 297, 298, 286), (286, 298, 299, 287), (744, 747, 288, 276), (288, 300, 301, 289), (289, 301, 302, 290), (290, 302, 303, 291), (291, 303, 304, 292), (806, 769, 305, 293), (293, 305, 306, 294), (294, 306, 307, 295), (295, 307, 308, 296), (296, 308, 309, 297), (297, 309, 310, 298), (298, 310, 311, 299), (747, 760, 300, 288), (300, 312, 313, 301), (301, 313, 314, 302), (302, 314, 315, 303), (303, 315, 316, 304), (769, 777, 317, 305), (305, 317, 318, 306), (306, 318, 319, 307), (307, 319, 320, 308), (308, 320, 321, 309), (309, 321, 322, 310), (310, 322, 323, 311), (760, 726, 312, 300), (312, 324, 325, 313), (313, 325, 326, 314), (314, 326, 327, 315), (315, 327, 328, 316), (777, 784, 329, 317), (317, 329, 330, 318), (318, 330, 331, 319), (319, 331, 332, 320), (320, 332, 333, 321), (321, 333, 334, 322), (322, 334, 335, 323), (726, 735, 324, 312), (324, 336, 337, 325), (325, 337, 338, 326), (326, 338, 339, 327), (327, 339, 340, 328), (784, 794, 341, 329), (329, 341, 342, 330), (330, 342, 343, 331), (331, 343, 344, 332), (332, 344, 345, 333), (333, 345, 346, 334), (334, 346, 347, 335), (735, 745, 336, 324), (336, 348, 349, 337), (337, 349, 350, 338), (338, 350, 351, 339), (339, 351, 352, 340), (794, 812, 353, 341), (341, 353, 354, 342), (342, 354, 355, 343), (343, 355, 356, 344), (344, 356, 357, 345), (345, 357, 358, 346), (346, 358, 359, 347), (745, 746, 348, 336), (348, 360, 361, 349), (349, 361, 362, 350), (350, 362, 363, 351), (351, 363, 364, 352), (812, 781, 365, 353), (353, 365, 366, 354), (354, 366, 367, 355), (355, 367, 368, 356), (356, 368, 369, 357), (357, 369, 370, 358), (358, 370, 371, 359), (746, 752, 360, 348), (360, 372, 373, 361), (361, 373, 374, 362), (362, 374, 375, 363), (363, 375, 376, 364), (781, 793, 377, 365), (365, 377, 378, 366), (366, 378, 379, 367), (367, 379, 380, 368), (368, 380, 381, 369), (369, 381, 382, 370), (370, 382, 383, 371), (752, 722, 372, 360), (372, 384, 385, 373), (373, 385, 386, 374), (374, 386, 387, 375), (375, 387, 388, 376), (793, 776, 389, 377), (377, 389, 390, 378), (378, 390, 391, 379), (379, 391, 392, 380), (380, 392, 393, 381), (381, 393, 394, 382), (382, 394, 395, 383), (722, 741, 384, 372), (384, 396, 397, 385), (385, 397, 398, 386), (386, 398, 399, 387), (387, 399, 400, 388), (776, 809, 401, 389), (389, 401, 402, 390), (390, 402, 403, 391), (391, 403, 404, 392), (392, 404, 405, 393), (393, 405, 406, 394), (394, 406, 407, 395), (741, 724, 396, 384), (396, 408, 409, 397), (397, 409, 410, 398), (398, 410, 411, 399), (399, 411, 412, 400), (809, 796, 413, 401), (401, 413, 414, 402), (402, 414, 415, 403), (403, 415, 416, 404), (404, 416, 417, 405), (405, 417, 418, 406), (406, 418, 419, 407), (724, 759, 408, 396), (408, 420, 421, 409), (409, 421, 422, 410), (410, 422, 423, 411), (411, 423, 424, 412), (796, 803, 425, 413), (413, 425, 426, 414), (414, 426, 427, 415), (415, 427, 428, 416), (416, 428, 429, 417), (417, 429, 430, 418), (418, 430, 431, 419), (759, 740, 420, 408), (420, 432, 433, 421), (421, 433, 434, 422), (422, 434, 435, 423), (423, 435, 436, 424), (803, 789, 437, 425), (425, 437, 438, 426), (426, 438, 439, 427), (427, 439, 440, 428), (428, 440, 441, 429), (429, 441, 442, 430), (430, 442, 443, 431), (740, 731, 432, 420), (432, 444, 445, 433), (433, 445, 446, 434), (434, 446, 447, 435), (435, 447, 448, 436), (789, 780, 449, 437), (437, 449, 450, 438), (438, 450, 451, 439), (439, 451, 452, 440), (440, 452, 453, 441), (441, 453, 454, 442), (442, 454, 455, 443), (731, 728, 444, 432), (444, 456, 457, 445), (445, 457, 458, 446), (446, 458, 459, 447), (447, 459, 460, 448), (780, 815, 461, 449), (449, 461, 462, 450), (450, 462, 463, 451), (451, 463, 464, 452), (452, 464, 465, 453), (453, 465, 466, 454), (454, 466, 467, 455), (728, 765, 456, 444), (456, 468, 469, 457), (457, 469, 470, 458), (458, 470, 471, 459), (459, 471, 472, 460), (815, 802, 473, 461), (461, 473, 474, 462), (462, 474, 475, 463), (463, 475, 476, 464), (464, 476, 477, 465), (465, 477, 478, 466), (466, 478, 479, 467), (765, 753, 468, 456), (468, 480, 481, 469), (469, 481, 482, 470), (470, 482, 483, 471), (471, 483, 484, 472), (802, 801, 485, 473), (473, 485, 486, 474), (474, 486, 487, 475), (475, 487, 488, 476), (476, 488, 489, 477), (477, 489, 490, 478), (478, 490, 491, 479), (753, 751, 480, 468), (480, 492, 493, 481), (481, 493, 494, 482), (482, 494, 495, 483), (483, 495, 496, 484), (801, 787, 497, 485), (485, 497, 498, 486), (486, 498, 499, 487), (487, 499, 500, 488), (488, 500, 501, 489), (489, 501, 502, 490), (490, 502, 503, 491), (751, 739, 492, 480), (492, 504, 505, 493), (493, 505, 506, 494), (494, 506, 507, 495), (495, 507, 508, 496), (787, 771, 509, 497), (497, 509, 510, 498), (498, 510, 511, 499), (499, 511, 512, 500), (500, 512, 513, 501), (501, 513, 514, 502), (502, 514, 515, 503), (739, 730, 504, 492), (504, 516, 517, 505), (505, 517, 518, 506), (506, 518, 519, 507), (507, 519, 520, 508), (771, 813, 521, 509), (509, 521, 522, 510), (510, 522, 523, 511), (511, 523, 524, 512), (512, 524, 525, 513), (513, 525, 526, 514), (514, 526, 527, 515), (730, 755, 516, 504), (516, 528, 529, 517), (517, 529, 530, 518), (518, 530, 531, 519), (519, 531, 532, 520), (813, 773, 533, 521), (521, 533, 534, 522), (522, 534, 535, 523), (523, 535, 536, 524), (524, 536, 537, 525), (525, 537, 538, 526), (526, 538, 539, 527), (755, 763, 528, 516), (528, 540, 541, 529), (529, 541, 542, 530), (530, 542, 543, 531), (531, 543, 544, 532), (773, 779, 545, 533), (533, 545, 546, 534), (534, 546, 547, 535), (535, 547, 548, 536), (536, 548, 549, 537), (537, 549, 550, 538), (538, 550, 551, 539), (763, 721, 540, 528), (540, 552, 553, 541), (541, 553, 554, 542), (542, 554, 555, 543), (543, 555, 556, 544), (779, 788, 557, 545), (545, 557, 558, 546), (546, 558, 559, 547), (547, 559, 560, 548), (548, 560, 561, 549), (549, 561, 562, 550), (550, 562, 563, 551), (721, 732, 552, 540), (552, 564, 565, 553), (553, 565, 566, 554), (554, 566, 567, 555), (555, 567, 568, 556), (788, 798, 569, 557), (557, 569, 570, 558), (558, 570, 571, 559), (559, 571, 572, 560), (560, 572, 573, 561), (561, 573, 574, 562), (562, 574, 575, 563), (732, 743, 564, 552), (564, 0, 1, 565), (565, 1, 2, 566), (566, 2, 3, 567), (567, 3, 4, 568), (798, 808, 5, 569), (569, 5, 6, 570), (570, 6, 7, 571), (571, 7, 8, 572), (572, 8, 9, 573), (573, 9, 10, 574), (574, 10, 11, 575), (743, 748, 0, 564), (575, 11, 604, 599), (563, 575, 599, 588), (551, 563, 588, 577), (539, 551, 577, 619), (527, 539, 619, 611), (515, 527, 611, 586), (503, 515, 586, 595), (491, 503, 595, 607), (479, 491, 607, 609), (467, 479, 609, 621), (455, 467, 621, 584), (443, 455, 584, 587), (431, 443, 587, 596), (419, 431, 596, 615), (407, 419, 615, 580), (395, 407, 580, 597), (383, 395, 597, 578), (371, 383, 578, 608), (359, 371, 608, 602), (347, 359, 602, 601), (335, 347, 601, 591), (323, 335, 591, 582), (311, 323, 582, 616), (299, 311, 616, 603), (287, 299, 603, 600), (275, 287, 600, 589), (263, 275, 589, 613), (251, 263, 613, 622), (239, 251, 622, 585), (227, 239, 585, 593), (215, 227, 593, 598), (203, 215, 598, 614), (191, 203, 614, 612), (179, 191, 612, 620), (167, 179, 620, 592), (155, 167, 592, 606), (143, 155, 606, 623), (131, 143, 623, 605), (119, 131, 605, 590), (107, 119, 590, 579), (95, 107, 579, 581), (83, 95, 581, 618), (71, 83, 618, 610), (59, 71, 610, 594), (47, 59, 594, 583), (35, 47, 583, 576), (23, 35, 576, 617), (652, 604, 617, 665), (700, 652, 665, 713), (599, 604, 652, 647), (588, 599, 647, 636), (577, 588, 636, 625), (619, 577, 625, 667), (611, 619, 667, 659), (586, 611, 659, 634), (595, 586, 634, 643), (607, 595, 643, 655), (609, 607, 655, 657), (621, 609, 657, 669), (584, 621, 669, 632), (587, 584, 632, 635), (596, 587, 635, 644), (615, 596, 644, 663), (580, 615, 663, 628), (597, 580, 628, 645), (578, 597, 645, 626), (608, 578, 626, 656), (602, 608, 656, 650), (601, 602, 650, 649), (591, 601, 649, 639), (582, 591, 639, 630), (616, 582, 630, 664), (603, 616, 664, 651), (600, 603, 651, 648), (589, 600, 648, 637), (613, 589, 637, 661), (622, 613, 661, 670), (585, 622, 670, 633), (593, 585, 633, 641), (598, 593, 641, 646), (614, 598, 646, 662), (612, 614, 662, 660), (620, 612, 660, 668), (592, 620, 668, 640), (606, 592, 640, 654), (623, 606, 654, 671), (605, 623, 671, 653), (590, 605, 653, 638), (579, 590, 638, 627), (581, 579, 627, 629), (618, 581, 629, 666), (610, 618, 666, 658), (594, 610, 658, 642), (583, 594, 642, 631), (576, 583, 631, 624), (617, 576, 624, 665), (748, 700, 713, 761), (647, 652, 700, 695), (636, 647, 695, 684), (625, 636, 684, 673), (667, 625, 673, 715), (659, 667, 715, 707), (634, 659, 707, 682), (643, 634, 682, 691), (655, 643, 691, 703), (657, 655, 703, 705), (669, 657, 705, 717), (632, 669, 717, 680), (635, 632, 680, 683), (644, 635, 683, 692), (663, 644, 692, 711), (628, 663, 711, 676), (645, 628, 676, 693), (626, 645, 693, 674), (656, 626, 674, 704), (650, 656, 704, 698), (649, 650, 698, 697), (639, 649, 697, 687), (630, 639, 687, 678), (664, 630, 678, 712), (651, 664, 712, 699), (648, 651, 699, 696), (637, 648, 696, 685), (661, 637, 685, 709), (670, 661, 709, 718), (633, 670, 718, 681), (641, 633, 681, 689), (646, 641, 689, 694), (662, 646, 694, 710), (660, 662, 710, 708), (668, 660, 708, 716), (640, 668, 716, 688), (654, 640, 688, 702), (671, 654, 702, 719), (653, 671, 719, 701), (638, 653, 701, 686), (627, 638, 686, 675), (629, 627, 675, 677), (666, 629, 677, 714), (658, 666, 714, 706), (642, 658, 706, 690), (631, 642, 690, 679), (624, 631, 679, 672), (665, 624, 672, 713), (0, 748, 761, 12), (695, 700, 748, 743), (684, 695, 743, 732), (673, 684, 732, 721), (715, 673, 721, 763), (707, 715, 763, 755), (682, 707, 755, 730), (691, 682, 730, 739), (703, 691, 739, 751), (705, 703, 751, 753), (717, 705, 753, 765), (680, 717, 765, 728), (683, 680, 728, 731), (692, 683, 731, 740), (711, 692, 740, 759), (676, 711, 759, 724), (693, 676, 724, 741), (674, 693, 741, 722), (704, 674, 722, 752), (698, 704, 752, 746), (697, 698, 746, 745), (687, 697, 745, 735), (678, 687, 735, 726), (712, 678, 726, 760), (699, 712, 760, 747), (696, 699, 747, 744), (685, 696, 744, 733), (709, 685, 733, 757), (718, 709, 757, 766), (681, 718, 766, 729), (689, 681, 729, 737), (694, 689, 737, 742), (710, 694, 742, 758), (708, 710, 758, 756), (716, 708, 756, 764), (688, 716, 764, 736), (702, 688, 736, 750), (719, 702, 750, 767), (701, 719, 767, 749), (686, 701, 749, 734), (675, 686, 734, 723), (677, 675, 723, 725), (714, 677, 725, 762), (706, 714, 762, 754), (690, 706, 754, 738), (679, 690, 738, 727), (672, 679, 727, 720), (713, 672, 720, 761), (846, 856, 808, 798), (836, 846, 798, 788), (827, 836, 788, 779), (821, 827, 779, 773), (861, 821, 773, 813), (819, 861, 813, 771), (835, 819, 771, 787), (849, 835, 787, 801), (850, 849, 801, 802), (863, 850, 802, 815), (828, 863, 815, 780), (837, 828, 780, 789), (851, 837, 789, 803), (844, 851, 803, 796), (857, 844, 796, 809), (824, 857, 809, 776), (841, 824, 776, 793), (829, 841, 793, 781), (860, 829, 781, 812), (842, 860, 812, 794), (832, 842, 794, 784), (825, 832, 784, 777), (817, 825, 777, 769), (854, 817, 769, 806), (852, 854, 806, 804), (840, 852, 804, 792), (830, 840, 792, 782), (859, 830, 782, 811), (822, 859, 811, 774), (826, 822, 774, 778), (838, 826, 778, 790), (853, 838, 790, 805), (862, 853, 805, 814), (823, 862, 814, 775), (839, 823, 775, 791), (834, 839, 791, 786), (848, 834, 786, 800), (818, 848, 800, 770), (855, 818, 770, 807), (843, 855, 807, 795), (820, 843, 795, 772), (858, 820, 772, 810), (847, 858, 810, 799), (845, 847, 799, 797), (833, 845, 797, 785), (831, 833, 785, 783), (816, 831, 783, 768), (856, 816, 768, 808), (904, 864, 816, 856), (864, 879, 831, 816), (879, 881, 833, 831), (881, 893, 845, 833), (893, 895, 847, 845), (895, 906, 858, 847), (906, 868, 820, 858), (868, 891, 843, 820), (891, 903, 855, 843), (903, 866, 818, 855), (866, 896, 848, 818), (896, 882, 834, 848), (882, 887, 839, 834), (887, 871, 823, 839), (871, 910, 862, 823), (910, 901, 853, 862), (901, 886, 838, 853), (886, 874, 826, 838), (874, 870, 822, 826), (870, 907, 859, 822), (907, 878, 830, 859), (878, 888, 840, 830), (888, 900, 852, 840), (900, 902, 854, 852), (902, 865, 817, 854), (865, 873, 825, 817), (873, 880, 832, 825), (880, 890, 842, 832), (890, 908, 860, 842), (908, 877, 829, 860), (877, 889, 841, 829), (889, 872, 824, 841), (872, 905, 857, 824), (905, 892, 844, 857), (892, 899, 851, 844), (899, 885, 837, 851), (885, 876, 828, 837), (876, 911, 863, 828), (911, 898, 850, 863), (898, 897, 849, 850), (897, 883, 835, 849), (883, 867, 819, 835), (867, 909, 861, 819), (909, 869, 821, 861), (869, 875, 827, 821), (875, 884, 836, 827), (884, 894, 846, 836), (894, 904, 856, 846), (568, 4, 904, 894), (556, 568, 894, 884), (544, 556, 884, 875), (532, 544, 875, 869), (520, 532, 869, 909), (508, 520, 909, 867), (496, 508, 867, 883), (484, 496, 883, 897), (472, 484, 897, 898), (460, 472, 898, 911), (448, 460, 911, 876), (436, 448, 876, 885), (424, 436, 885, 899), (412, 424, 899, 892), (400, 412, 892, 905), (388, 400, 905, 872), (376, 388, 872, 889), (364, 376, 889, 877), (352, 364, 877, 908), (340, 352, 908, 890), (328, 340, 890, 880), (316, 328, 880, 873), (304, 316, 873, 865), (292, 304, 865, 902), (280, 292, 902, 900), (268, 280, 900, 888), (256, 268, 888, 878), (244, 256, 878, 907), (232, 244, 907, 870), (220, 232, 870, 874), (208, 220, 874, 886), (196, 208, 886, 901), (184, 196, 901, 910), (172, 184, 910, 871), (160, 172, 871, 887), (148, 160, 887, 882), (136, 148, 882, 896), (124, 136, 896, 866), (112, 124, 866, 903), (100, 112, 903, 891), (88, 100, 891, 868), (76, 88, 868, 906), (64, 76, 906, 895), (52, 64, 895, 893), (40, 52, 893, 881), (28, 40, 881, 879), (16, 28, 879, 864), (4, 16, 864, 904)])
me_torus.use_remesh_preserve_volume = False
me_torus.use_remesh_preserve_attributes = False
me_torus.use_mirror_vertex_groups = False
me_torus.update()
me_cylinder = bpy.data.meshes.new('Cylinder')
me_cylinder.from_pydata([(0.0, 1.0, -1.0), (0.0, 1.0, 1.0), (0.1951, 0.9808, -1.0), (0.1951, 0.9808, 1.0), (0.3827, 0.9239, -1.0), (0.3827, 0.9239, 1.0), (0.5556, 0.8315, -1.0), (0.5556, 0.8315, 1.0), (0.7071, 0.7071, -1.0), (0.7071, 0.7071, 1.0), (0.8315, 0.5556, -1.0), (0.8315, 0.5556, 1.0), (0.9239, 0.3827, -1.0), (0.9239, 0.3827, 1.0), (0.9808, 0.1951, -1.0), (0.9808, 0.1951, 1.0), (1.0, 7.55e-08, -1.0), (1.0, 7.55e-08, 1.0), (0.9808, -0.1951, -1.0), (0.9808, -0.1951, 1.0), (0.9239, -0.3827, -1.0), (0.9239, -0.3827, 1.0), (0.8315, -0.5556, -1.0), (0.8315, -0.5556, 1.0), (0.7071, -0.7071, -1.0), (0.7071, -0.7071, 1.0), (0.5556, -0.8315, -1.0), (0.5556, -0.8315, 1.0), (0.3827, -0.9239, -1.0), (0.3827, -0.9239, 1.0), (0.1951, -0.9808, -1.0), (0.1951, -0.9808, 1.0), (-3.258e-07, -1.0, -1.0), (-3.258e-07, -1.0, 1.0), (-0.1951, -0.9808, -1.0), (-0.1951, -0.9808, 1.0), (-0.3827, -0.9239, -1.0), (-0.3827, -0.9239, 1.0), (-0.5556, -0.8315, -1.0), (-0.5556, -0.8315, 1.0), (-0.7071, -0.7071, -1.0), (-0.7071, -0.7071, 1.0), (-0.8315, -0.5556, -1.0), (-0.8315, -0.5556, 1.0), (-0.9239, -0.3827, -1.0), (-0.9239, -0.3827, 1.0), (-0.9808, -0.1951, -1.0), (-0.9808, -0.1951, 1.0), (-1.0, 9.656e-07, -1.0), (-1.0, 9.656e-07, 1.0), (-0.9808, 0.1951, -1.0), (-0.9808, 0.1951, 1.0), (-0.9239, 0.3827, -1.0), (-0.9239, 0.3827, 1.0), (-0.8315, 0.5556, -1.0), (-0.8315, 0.5556, 1.0), (-0.7071, 0.7071, -1.0), (-0.7071, 0.7071, 1.0), (-0.5556, 0.8315, -1.0), (-0.5556, 0.8315, 1.0), (-0.3827, 0.9239, -1.0), (-0.3827, 0.9239, 1.0), (-0.1951, 0.9808, -1.0), (-0.1951, 0.9808, 1.0)], [], [(0, 1, 3, 2), (2, 3, 5, 4), (4, 5, 7, 6), (6, 7, 9, 8), (8, 9, 11, 10), (10, 11, 13, 12), (12, 13, 15, 14), (14, 15, 17, 16), (16, 17, 19, 18), (18, 19, 21, 20), (20, 21, 23, 22), (22, 23, 25, 24), (24, 25, 27, 26), (26, 27, 29, 28), (28, 29, 31, 30), (30, 31, 33, 32), (32, 33, 35, 34), (34, 35, 37, 36), (36, 37, 39, 38), (38, 39, 41, 40), (40, 41, 43, 42), (42, 43, 45, 44), (44, 45, 47, 46), (46, 47, 49, 48), (48, 49, 51, 50), (50, 51, 53, 52), (52, 53, 55, 54), (54, 55, 57, 56), (56, 57, 59, 58), (58, 59, 61, 60), (3, 1, 63, 61, 59, 57, 55, 53, 51, 49, 47, 45, 43, 41, 39, 37, 35, 33, 31, 29, 27, 25, 23, 21, 19, 17, 15, 13, 11, 9, 7, 5), (60, 61, 63, 62), (62, 63, 1, 0), (0, 2, 4, 6, 8, 10, 12, 14, 16, 18, 20, 22, 24, 26, 28, 30, 32, 34, 36, 38, 40, 42, 44, 46, 48, 50, 52, 54, 56, 58, 60, 62)])
me_cylinder.use_remesh_preserve_volume = False
me_cylinder.use_remesh_preserve_attributes = False
me_cylinder.use_mirror_vertex_groups = False
me_cylinder.update()

# ---- objects
ob_torus = bpy.data.objects.new('Torus', me_torus)
ob_cylinder = bpy.data.objects.new('Cylinder', me_cylinder)
ob_lamp = bpy.data.objects.new('Lamp', light_lamp)
ob_camera = bpy.data.objects.new('Camera', cam_camera)

# ---- transforms, parenting, visibility, modifiers, constraints
ob_torus.location = (0.0, 0.0, 1.26)
ob_torus.lock_location = (True, True, True)
ob_torus.lineart.crease_threshold = 0.0
ob_cylinder.location = (0.0, 0.0, -0.1)
ob_cylinder.rotation_euler = (0.0, 1.571, 3.142)
ob_cylinder.scale = (0.8, 0.8, 0.8)
ob_cylinder.delta_rotation_euler = (0.0, 1.571, 1.571)
ob_cylinder.delta_scale = (0.52, 0.52, 0.16)
ob_cylinder.lock_location = (True, True, True)
ob_cylinder.lock_rotation = (True, True, True)
ob_cylinder.lineart.crease_threshold = 0.0
ob_lamp.location = (4.076, 1.005, 5.904)
ob_lamp.rotation_euler = (0.6503, 0.05522, 1.866)
ob_lamp.lock_rotations_4d = False
ob_lamp.empty_display_type = 'ARROWS'
ob_lamp.color = (0.0, 0.0, 0.0, 0.0)
ob_lamp.lineart.crease_threshold = 0.0
ob_camera.location = (7.481, -6.508, 5.344)
ob_camera.rotation_euler = (1.109, 0.0, 0.8149)
ob_camera.lock_rotations_4d = False
ob_camera.empty_display_type = 'ARROWS'
ob_camera.color = (0.0, 0.0, 0.0, 0.0)
ob_camera.display_type = 'WIRE'
ob_camera.lineart.crease_threshold = 0.0

# ---- collection membership
col_collection_1.objects.link(ob_torus)
col_collection_1.objects.link(ob_cylinder)
col_collection_1.objects.link(ob_lamp)
col_collection_1.objects.link(ob_camera)

# ---- scene / render settings (as saved in the file)
scene.camera = ob_camera
scene.frame_start = 1; scene.frame_end = 250; scene.frame_set(1)
scene.render.engine = 'BLENDER_EEVEE_NEXT'
scene.render.resolution_percentage = 50
scene.render.dither_intensity = 0.0
scene.cycles.use_denoising = False
scene.cycles.samples = 128
scene.cycles.sampling_pattern = 'TABULATED_SOBOL'
scene.cycles.light_sampling_threshold = 0.0
scene.cycles.use_adaptive_sampling = False
scene.cycles.use_light_tree = False
scene.cycles.blur_glossy = 0.0
scene.cycles.sample_clamp_indirect = 0.0
scene.view_settings.view_transform = 'Standard'
bpy.context.view_layer.update()
